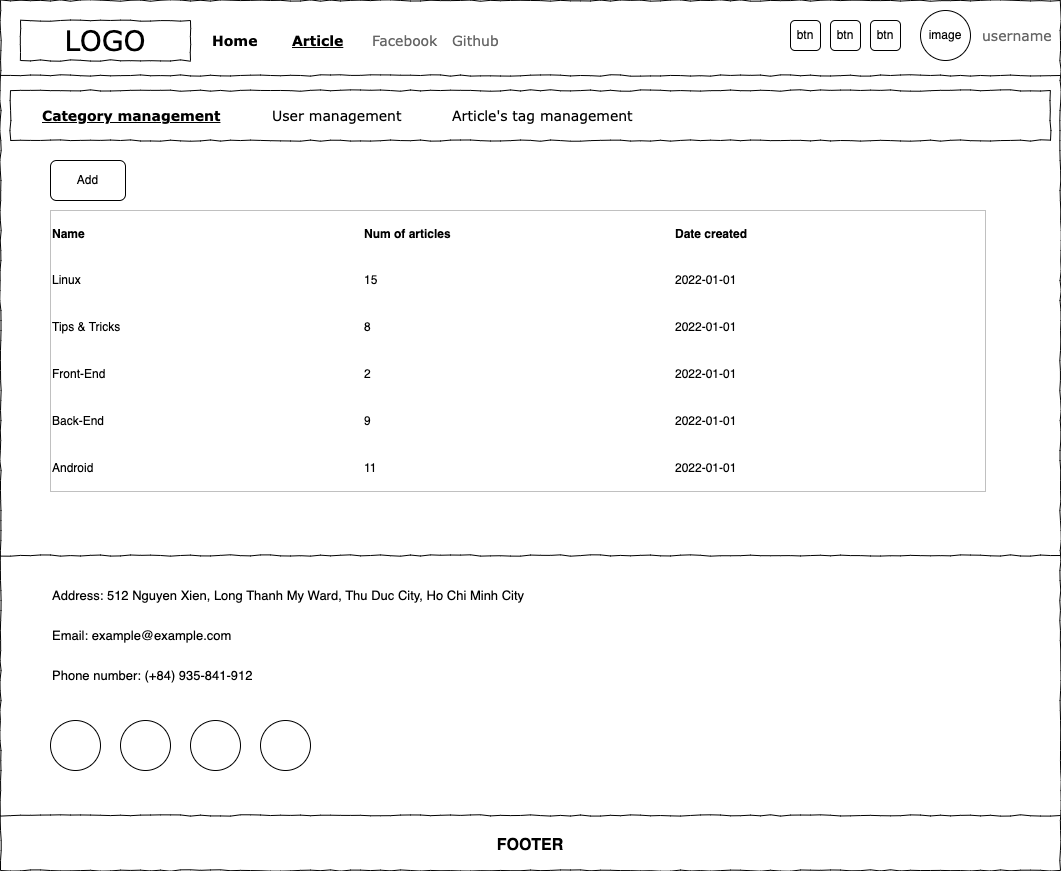

The diagram above was exported from draw.io. Its source (the exported page's mxGraphModel, read from the mxfile embedded in the PNG):
<mxGraphModel dx="1531" dy="1464" grid="1" gridSize="10" guides="1" tooltips="1" connect="1" arrows="1" fold="1" page="1" pageScale="1" pageWidth="1169" pageHeight="827" background="none" math="0" shadow="0">
  <root>
    <mxCell id="0" />
    <mxCell id="1" parent="0" />
    <mxCell id="677b7b8949515195-1" value="" style="whiteSpace=wrap;html=1;rounded=0;shadow=0;labelBackgroundColor=none;strokeColor=#000000;strokeWidth=1;fillColor=none;fontFamily=Verdana;fontSize=12;fontColor=#000000;align=center;comic=1;" parent="1" vertex="1">
      <mxGeometry x="55" y="30" width="1060" height="870" as="geometry" />
    </mxCell>
    <mxCell id="677b7b8949515195-2" value="LOGO" style="whiteSpace=wrap;html=1;rounded=0;shadow=0;labelBackgroundColor=none;strokeWidth=1;fontFamily=Verdana;fontSize=28;align=center;comic=1;" parent="1" vertex="1">
      <mxGeometry x="75" y="50" width="170" height="40" as="geometry" />
    </mxCell>
    <mxCell id="677b7b8949515195-4" value="Home" style="text;html=1;points=[];align=left;verticalAlign=top;spacingTop=-4;fontSize=14;fontFamily=Verdana;fontStyle=1" parent="1" vertex="1">
      <mxGeometry x="265" y="60" width="60" height="20" as="geometry" />
    </mxCell>
    <mxCell id="677b7b8949515195-5" value="Article" style="text;html=1;points=[];align=left;verticalAlign=top;spacingTop=-4;fontSize=14;fontFamily=Verdana;fontStyle=5" parent="1" vertex="1">
      <mxGeometry x="345" y="60" width="60" height="20" as="geometry" />
    </mxCell>
    <mxCell id="677b7b8949515195-7" value="Github" style="text;html=1;points=[];align=left;verticalAlign=top;spacingTop=-4;fontSize=14;fontFamily=Verdana;fontColor=#666666;" parent="1" vertex="1">
      <mxGeometry x="505" y="60" width="60" height="20" as="geometry" />
    </mxCell>
    <mxCell id="677b7b8949515195-9" value="" style="line;strokeWidth=1;html=1;rounded=0;shadow=0;labelBackgroundColor=none;fillColor=none;fontFamily=Verdana;fontSize=14;fontColor=#000000;align=center;comic=1;" parent="1" vertex="1">
      <mxGeometry x="55" y="100" width="1060" height="10" as="geometry" />
    </mxCell>
    <mxCell id="677b7b8949515195-10" value="" style="whiteSpace=wrap;html=1;rounded=0;shadow=0;labelBackgroundColor=none;strokeWidth=1;fillColor=none;fontFamily=Verdana;fontSize=12;align=center;comic=1;" parent="1" vertex="1">
      <mxGeometry x="65" y="120" width="1040" height="50" as="geometry" />
    </mxCell>
    <mxCell id="677b7b8949515195-11" value="Category management" style="text;html=1;points=[];align=left;verticalAlign=top;spacingTop=-4;fontSize=14;fontFamily=Verdana;fontStyle=5" parent="1" vertex="1">
      <mxGeometry x="95" y="135" width="60" height="20" as="geometry" />
    </mxCell>
    <mxCell id="677b7b8949515195-12" value="User management" style="text;html=1;points=[];align=left;verticalAlign=top;spacingTop=-4;fontSize=14;fontFamily=Verdana" parent="1" vertex="1">
      <mxGeometry x="325" y="135" width="60" height="20" as="geometry" />
    </mxCell>
    <mxCell id="677b7b8949515195-13" value="Article's tag management" style="text;html=1;points=[];align=left;verticalAlign=top;spacingTop=-4;fontSize=14;fontFamily=Verdana" parent="1" vertex="1">
      <mxGeometry x="505" y="135" width="60" height="20" as="geometry" />
    </mxCell>
    <mxCell id="m5TlFS0VJs0P4WN3rbQY-3" value="&lt;span style=&quot;&quot;&gt;image&lt;/span&gt;" style="ellipse;whiteSpace=wrap;html=1;aspect=fixed;fontColor=#000000;labelBackgroundColor=#FFFFFF;fillColor=none;" parent="1" vertex="1">
      <mxGeometry x="975" y="40" width="50" height="50" as="geometry" />
    </mxCell>
    <mxCell id="m5TlFS0VJs0P4WN3rbQY-1" value="Facebook" style="text;html=1;points=[];align=left;verticalAlign=top;spacingTop=-4;fontSize=14;fontFamily=Verdana;fontColor=#666666;" parent="1" vertex="1">
      <mxGeometry x="425" y="60" width="60" height="20" as="geometry" />
    </mxCell>
    <mxCell id="m5TlFS0VJs0P4WN3rbQY-4" value="username" style="text;html=1;points=[];align=left;verticalAlign=top;spacingTop=-4;fontSize=14;fontFamily=Verdana;fontColor=#666666;" parent="1" vertex="1">
      <mxGeometry x="1035" y="55" width="60" height="20" as="geometry" />
    </mxCell>
    <mxCell id="m5TlFS0VJs0P4WN3rbQY-28" value="" style="line;strokeWidth=1;html=1;rounded=0;shadow=0;labelBackgroundColor=none;fillColor=none;fontFamily=Verdana;fontSize=14;fontColor=#000000;align=center;comic=1;" parent="1" vertex="1">
      <mxGeometry x="55" y="580" width="1060" height="10" as="geometry" />
    </mxCell>
    <mxCell id="m5TlFS0VJs0P4WN3rbQY-29" value="" style="line;strokeWidth=1;html=1;rounded=0;shadow=0;labelBackgroundColor=none;fillColor=none;fontFamily=Verdana;fontSize=14;fontColor=#000000;align=center;comic=1;" parent="1" vertex="1">
      <mxGeometry x="55" y="840" width="1060" height="10" as="geometry" />
    </mxCell>
    <mxCell id="m5TlFS0VJs0P4WN3rbQY-30" value="" style="ellipse;whiteSpace=wrap;html=1;aspect=fixed;labelBackgroundColor=none;fontSize=18;fontColor=default;fillColor=none;" parent="1" vertex="1">
      <mxGeometry x="105" y="750" width="50" height="50" as="geometry" />
    </mxCell>
    <mxCell id="m5TlFS0VJs0P4WN3rbQY-31" value="" style="ellipse;whiteSpace=wrap;html=1;aspect=fixed;labelBackgroundColor=none;fontSize=18;fontColor=default;fillColor=none;" parent="1" vertex="1">
      <mxGeometry x="175" y="750" width="50" height="50" as="geometry" />
    </mxCell>
    <mxCell id="m5TlFS0VJs0P4WN3rbQY-32" value="" style="ellipse;whiteSpace=wrap;html=1;aspect=fixed;labelBackgroundColor=none;fontSize=18;fontColor=default;fillColor=none;" parent="1" vertex="1">
      <mxGeometry x="315" y="750" width="50" height="50" as="geometry" />
    </mxCell>
    <mxCell id="m5TlFS0VJs0P4WN3rbQY-33" value="" style="ellipse;whiteSpace=wrap;html=1;aspect=fixed;labelBackgroundColor=none;fontSize=18;fontColor=default;fillColor=none;" parent="1" vertex="1">
      <mxGeometry x="245" y="750" width="50" height="50" as="geometry" />
    </mxCell>
    <mxCell id="m5TlFS0VJs0P4WN3rbQY-34" value="Address: 512 Nguyen Xien, Long Thanh My Ward, Thu Duc City, Ho Chi Minh City" style="text;html=1;strokeColor=none;fillColor=none;align=left;verticalAlign=middle;whiteSpace=wrap;rounded=0;labelBackgroundColor=none;fontSize=13;fontColor=default;" parent="1" vertex="1">
      <mxGeometry x="105" y="610" width="780" height="30" as="geometry" />
    </mxCell>
    <mxCell id="m5TlFS0VJs0P4WN3rbQY-35" value="Email: example@example.com" style="text;html=1;strokeColor=none;fillColor=none;align=left;verticalAlign=middle;whiteSpace=wrap;rounded=0;labelBackgroundColor=none;fontSize=13;fontColor=default;" parent="1" vertex="1">
      <mxGeometry x="105" y="650" width="780" height="30" as="geometry" />
    </mxCell>
    <mxCell id="m5TlFS0VJs0P4WN3rbQY-36" value="Phone number: (+84) 935-841-912" style="text;html=1;strokeColor=none;fillColor=none;align=left;verticalAlign=middle;whiteSpace=wrap;rounded=0;labelBackgroundColor=none;fontSize=13;fontColor=default;" parent="1" vertex="1">
      <mxGeometry x="105" y="690" width="780" height="30" as="geometry" />
    </mxCell>
    <mxCell id="m5TlFS0VJs0P4WN3rbQY-37" value="FOOTER" style="text;html=1;strokeColor=none;fillColor=none;align=center;verticalAlign=middle;whiteSpace=wrap;rounded=0;labelBackgroundColor=none;fontSize=16;fontColor=default;fontStyle=1" parent="1" vertex="1">
      <mxGeometry x="555" y="860" width="60" height="30" as="geometry" />
    </mxCell>
    <mxCell id="y3OLTXR0EDxjqYJ4_taz-1" value="btn" style="rounded=1;whiteSpace=wrap;html=1;" parent="1" vertex="1">
      <mxGeometry x="925" y="50" width="30" height="30" as="geometry" />
    </mxCell>
    <mxCell id="y3OLTXR0EDxjqYJ4_taz-4" value="btn" style="rounded=1;whiteSpace=wrap;html=1;" parent="1" vertex="1">
      <mxGeometry x="885" y="50" width="30" height="30" as="geometry" />
    </mxCell>
    <mxCell id="y3OLTXR0EDxjqYJ4_taz-5" value="btn" style="rounded=1;whiteSpace=wrap;html=1;" parent="1" vertex="1">
      <mxGeometry x="845" y="50" width="30" height="30" as="geometry" />
    </mxCell>
    <mxCell id="HlGANtT1pialSmhIvG0--11" value="" style="childLayout=tableLayout;recursiveResize=0;shadow=0;fillColor=none;strokeColor=#C0C0C0;" vertex="1" parent="1">
      <mxGeometry x="105" y="240" width="935" height="281" as="geometry" />
    </mxCell>
    <mxCell id="HlGANtT1pialSmhIvG0--12" value="" style="shape=tableRow;horizontal=0;startSize=0;swimlaneHead=0;swimlaneBody=0;top=0;left=0;bottom=0;right=0;dropTarget=0;collapsible=0;recursiveResize=0;expand=0;fontStyle=0;fillColor=none;" vertex="1" parent="HlGANtT1pialSmhIvG0--11">
      <mxGeometry width="935" height="47" as="geometry" />
    </mxCell>
    <mxCell id="HlGANtT1pialSmhIvG0--13" value="Name" style="connectable=0;recursiveResize=0;strokeColor=none;fillColor=none;align=left;whiteSpace=wrap;html=1;fontStyle=1" vertex="1" parent="HlGANtT1pialSmhIvG0--12">
      <mxGeometry width="312" height="47" as="geometry">
        <mxRectangle width="312" height="47" as="alternateBounds" />
      </mxGeometry>
    </mxCell>
    <mxCell id="HlGANtT1pialSmhIvG0--14" value="Num of articles" style="connectable=0;recursiveResize=0;strokeColor=none;fillColor=none;align=left;whiteSpace=wrap;html=1;fontStyle=1" vertex="1" parent="HlGANtT1pialSmhIvG0--12">
      <mxGeometry x="312" width="311" height="47" as="geometry">
        <mxRectangle width="311" height="47" as="alternateBounds" />
      </mxGeometry>
    </mxCell>
    <mxCell id="HlGANtT1pialSmhIvG0--15" value="Date created" style="connectable=0;recursiveResize=0;strokeColor=none;fillColor=none;align=left;whiteSpace=wrap;html=1;fontStyle=1" vertex="1" parent="HlGANtT1pialSmhIvG0--12">
      <mxGeometry x="623" width="312" height="47" as="geometry">
        <mxRectangle width="312" height="47" as="alternateBounds" />
      </mxGeometry>
    </mxCell>
    <mxCell id="HlGANtT1pialSmhIvG0--16" style="shape=tableRow;horizontal=0;startSize=0;swimlaneHead=0;swimlaneBody=0;top=0;left=0;bottom=0;right=0;dropTarget=0;collapsible=0;recursiveResize=0;expand=0;fontStyle=0;fillColor=none;" vertex="1" parent="HlGANtT1pialSmhIvG0--11">
      <mxGeometry y="47" width="935" height="46" as="geometry" />
    </mxCell>
    <mxCell id="HlGANtT1pialSmhIvG0--17" value="Linux" style="connectable=0;recursiveResize=0;strokeColor=none;fillColor=none;align=left;whiteSpace=wrap;html=1;" vertex="1" parent="HlGANtT1pialSmhIvG0--16">
      <mxGeometry width="312" height="46" as="geometry">
        <mxRectangle width="312" height="46" as="alternateBounds" />
      </mxGeometry>
    </mxCell>
    <mxCell id="HlGANtT1pialSmhIvG0--18" value="15" style="connectable=0;recursiveResize=0;strokeColor=none;fillColor=none;align=left;whiteSpace=wrap;html=1;" vertex="1" parent="HlGANtT1pialSmhIvG0--16">
      <mxGeometry x="312" width="311" height="46" as="geometry">
        <mxRectangle width="311" height="46" as="alternateBounds" />
      </mxGeometry>
    </mxCell>
    <mxCell id="HlGANtT1pialSmhIvG0--19" value="2022-01-01" style="connectable=0;recursiveResize=0;strokeColor=none;fillColor=none;align=left;whiteSpace=wrap;html=1;" vertex="1" parent="HlGANtT1pialSmhIvG0--16">
      <mxGeometry x="623" width="312" height="46" as="geometry">
        <mxRectangle width="312" height="46" as="alternateBounds" />
      </mxGeometry>
    </mxCell>
    <mxCell id="HlGANtT1pialSmhIvG0--20" style="shape=tableRow;horizontal=0;startSize=0;swimlaneHead=0;swimlaneBody=0;top=0;left=0;bottom=0;right=0;dropTarget=0;collapsible=0;recursiveResize=0;expand=0;fontStyle=0;fillColor=none;" vertex="1" parent="HlGANtT1pialSmhIvG0--11">
      <mxGeometry y="93" width="935" height="47" as="geometry" />
    </mxCell>
    <mxCell id="HlGANtT1pialSmhIvG0--21" value="Tips &amp;amp; Tricks" style="connectable=0;recursiveResize=0;strokeColor=none;fillColor=none;align=left;whiteSpace=wrap;html=1;" vertex="1" parent="HlGANtT1pialSmhIvG0--20">
      <mxGeometry width="312" height="47" as="geometry">
        <mxRectangle width="312" height="47" as="alternateBounds" />
      </mxGeometry>
    </mxCell>
    <mxCell id="HlGANtT1pialSmhIvG0--22" value="8" style="connectable=0;recursiveResize=0;strokeColor=none;fillColor=none;align=left;whiteSpace=wrap;html=1;" vertex="1" parent="HlGANtT1pialSmhIvG0--20">
      <mxGeometry x="312" width="311" height="47" as="geometry">
        <mxRectangle width="311" height="47" as="alternateBounds" />
      </mxGeometry>
    </mxCell>
    <mxCell id="HlGANtT1pialSmhIvG0--23" value="2022-01-01" style="connectable=0;recursiveResize=0;strokeColor=none;fillColor=none;align=left;whiteSpace=wrap;html=1;" vertex="1" parent="HlGANtT1pialSmhIvG0--20">
      <mxGeometry x="623" width="312" height="47" as="geometry">
        <mxRectangle width="312" height="47" as="alternateBounds" />
      </mxGeometry>
    </mxCell>
    <mxCell id="HlGANtT1pialSmhIvG0--28" style="shape=tableRow;horizontal=0;startSize=0;swimlaneHead=0;swimlaneBody=0;top=0;left=0;bottom=0;right=0;dropTarget=0;collapsible=0;recursiveResize=0;expand=0;fontStyle=0;fillColor=none;" vertex="1" parent="HlGANtT1pialSmhIvG0--11">
      <mxGeometry y="140" width="935" height="47" as="geometry" />
    </mxCell>
    <mxCell id="HlGANtT1pialSmhIvG0--29" value="Front-End" style="connectable=0;recursiveResize=0;strokeColor=none;fillColor=none;align=left;whiteSpace=wrap;html=1;" vertex="1" parent="HlGANtT1pialSmhIvG0--28">
      <mxGeometry width="312" height="47" as="geometry">
        <mxRectangle width="312" height="47" as="alternateBounds" />
      </mxGeometry>
    </mxCell>
    <mxCell id="HlGANtT1pialSmhIvG0--30" value="2" style="connectable=0;recursiveResize=0;strokeColor=none;fillColor=none;align=left;whiteSpace=wrap;html=1;" vertex="1" parent="HlGANtT1pialSmhIvG0--28">
      <mxGeometry x="312" width="311" height="47" as="geometry">
        <mxRectangle width="311" height="47" as="alternateBounds" />
      </mxGeometry>
    </mxCell>
    <mxCell id="HlGANtT1pialSmhIvG0--31" value="2022-01-01" style="connectable=0;recursiveResize=0;strokeColor=none;fillColor=none;align=left;whiteSpace=wrap;html=1;" vertex="1" parent="HlGANtT1pialSmhIvG0--28">
      <mxGeometry x="623" width="312" height="47" as="geometry">
        <mxRectangle width="312" height="47" as="alternateBounds" />
      </mxGeometry>
    </mxCell>
    <mxCell id="HlGANtT1pialSmhIvG0--32" style="shape=tableRow;horizontal=0;startSize=0;swimlaneHead=0;swimlaneBody=0;top=0;left=0;bottom=0;right=0;dropTarget=0;collapsible=0;recursiveResize=0;expand=0;fontStyle=0;fillColor=none;" vertex="1" parent="HlGANtT1pialSmhIvG0--11">
      <mxGeometry y="187" width="935" height="47" as="geometry" />
    </mxCell>
    <mxCell id="HlGANtT1pialSmhIvG0--33" value="Back-End" style="connectable=0;recursiveResize=0;strokeColor=none;fillColor=none;align=left;whiteSpace=wrap;html=1;" vertex="1" parent="HlGANtT1pialSmhIvG0--32">
      <mxGeometry width="312" height="47" as="geometry">
        <mxRectangle width="312" height="47" as="alternateBounds" />
      </mxGeometry>
    </mxCell>
    <mxCell id="HlGANtT1pialSmhIvG0--34" value="9" style="connectable=0;recursiveResize=0;strokeColor=none;fillColor=none;align=left;whiteSpace=wrap;html=1;" vertex="1" parent="HlGANtT1pialSmhIvG0--32">
      <mxGeometry x="312" width="311" height="47" as="geometry">
        <mxRectangle width="311" height="47" as="alternateBounds" />
      </mxGeometry>
    </mxCell>
    <mxCell id="HlGANtT1pialSmhIvG0--35" value="2022-01-01" style="connectable=0;recursiveResize=0;strokeColor=none;fillColor=none;align=left;whiteSpace=wrap;html=1;" vertex="1" parent="HlGANtT1pialSmhIvG0--32">
      <mxGeometry x="623" width="312" height="47" as="geometry">
        <mxRectangle width="312" height="47" as="alternateBounds" />
      </mxGeometry>
    </mxCell>
    <mxCell id="HlGANtT1pialSmhIvG0--36" style="shape=tableRow;horizontal=0;startSize=0;swimlaneHead=0;swimlaneBody=0;top=0;left=0;bottom=0;right=0;dropTarget=0;collapsible=0;recursiveResize=0;expand=0;fontStyle=0;fillColor=none;" vertex="1" parent="HlGANtT1pialSmhIvG0--11">
      <mxGeometry y="234" width="935" height="47" as="geometry" />
    </mxCell>
    <mxCell id="HlGANtT1pialSmhIvG0--37" value="Android" style="connectable=0;recursiveResize=0;strokeColor=none;fillColor=none;align=left;whiteSpace=wrap;html=1;" vertex="1" parent="HlGANtT1pialSmhIvG0--36">
      <mxGeometry width="312" height="47" as="geometry">
        <mxRectangle width="312" height="47" as="alternateBounds" />
      </mxGeometry>
    </mxCell>
    <mxCell id="HlGANtT1pialSmhIvG0--38" value="11" style="connectable=0;recursiveResize=0;strokeColor=none;fillColor=none;align=left;whiteSpace=wrap;html=1;" vertex="1" parent="HlGANtT1pialSmhIvG0--36">
      <mxGeometry x="312" width="311" height="47" as="geometry">
        <mxRectangle width="311" height="47" as="alternateBounds" />
      </mxGeometry>
    </mxCell>
    <mxCell id="HlGANtT1pialSmhIvG0--39" value="2022-01-01" style="connectable=0;recursiveResize=0;strokeColor=none;fillColor=none;align=left;whiteSpace=wrap;html=1;" vertex="1" parent="HlGANtT1pialSmhIvG0--36">
      <mxGeometry x="623" width="312" height="47" as="geometry">
        <mxRectangle width="312" height="47" as="alternateBounds" />
      </mxGeometry>
    </mxCell>
    <mxCell id="HlGANtT1pialSmhIvG0--24" value="Add" style="rounded=1;whiteSpace=wrap;html=1;" vertex="1" parent="1">
      <mxGeometry x="105" y="190" width="75" height="40" as="geometry" />
    </mxCell>
  </root>
</mxGraphModel>